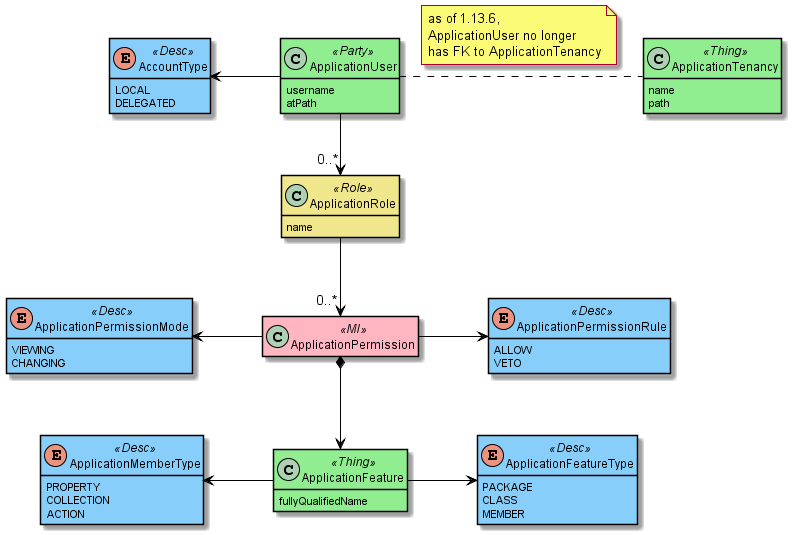

The diagram above was rendered by PlantUML. Its source (embedded in the PNG):
@startuml
skinparam class {
	BackgroundColor<<PPT>> LightGreen
	BackgroundColor<<Party>> LightGreen
	BackgroundColor<<Place>> LightGreen
	BackgroundColor<<Thing>> LightGreen
	BackgroundColor<<Role>> Khaki
	BackgroundColor<<Desc>> LightSkyBlue
	BackgroundColor<<MI>> LightPink
	BackgroundColor<<MomentOfTime>> LightPink
	BackgroundColor<<IntervalOfTime>> LightPink
	BackgroundColor<<SPI>> Linen
	BackgroundColor<<DomainObject>> White
	BackgroundColor Lavender
	ArrowColor Black
	BorderColor Black
}



hide members
show ApplicationUser fields
show ApplicationTenancy fields
show ApplicationRole fields
show AccountType fields
show ApplicationPermissionRule fields
show ApplicationPermissionMode fields
show ApplicationFeature fields
show ApplicationFeatureType fields
show ApplicationMemberType fields

class ApplicationUser<<Party>> {
    username
    atPath
}

class ApplicationTenancy<<Thing>> {
    name
    path
}

enum AccountType<<Desc>> {
    LOCAL
    DELEGATED
}

class ApplicationRole<<Role>> {
    name
}

class ApplicationPermission<<MI>> {
}

enum ApplicationPermissionRule<<Desc>> {
    ALLOW
    VETO
}

enum ApplicationPermissionMode<<Desc>> {
    VIEWING
    CHANGING
}

class ApplicationFeature<<Thing>> {
    fullyQualifiedName
}

enum ApplicationFeatureType<<Desc>> {
    PACKAGE
    CLASS
    MEMBER
}

enum ApplicationMemberType<<Desc>> {
    PROPERTY
    COLLECTION
    ACTION
}

ApplicationUser --> "0..*" ApplicationRole
ApplicationUser -right-.- ApplicationTenancy
note on link
  as of 1.13.6,
  ApplicationUser no longer
  has FK to ApplicationTenancy
end note

AccountType <-left- ApplicationUser
ApplicationRole --> "0..*" ApplicationPermission

ApplicationPermissionRule <-right- ApplicationPermission
ApplicationPermissionMode <-left- ApplicationPermission

ApplicationPermission *--> ApplicationFeature

ApplicationFeatureType <-right- ApplicationFeature
ApplicationMemberType <-left- ApplicationFeature
@enduml